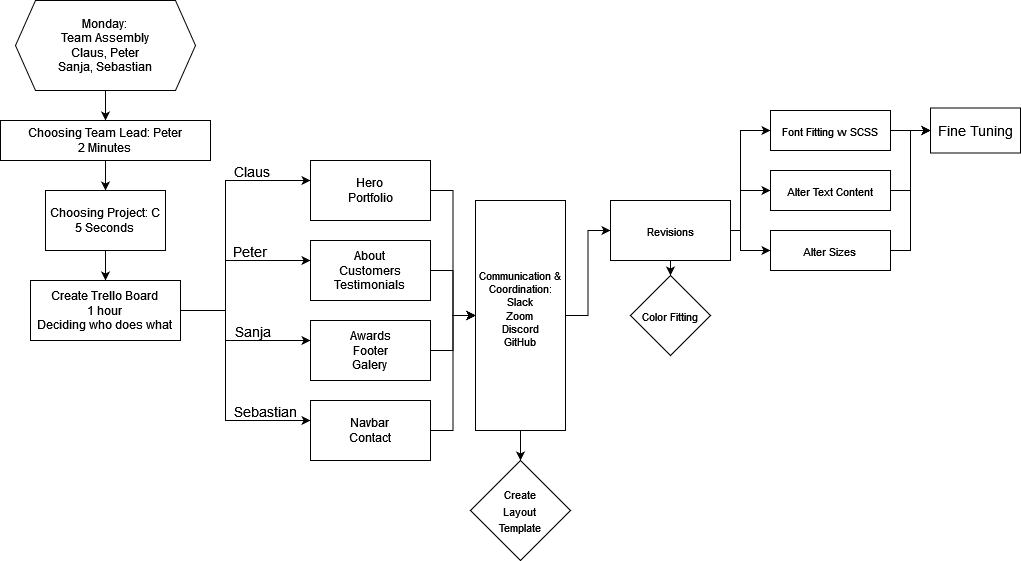

The diagram above was exported from draw.io. Its source (the exported page's mxGraphModel, read from the mxfile embedded in the PNG):
<mxGraphModel dx="2062" dy="1152" grid="1" gridSize="10" guides="1" tooltips="1" connect="1" arrows="1" fold="1" page="1" pageScale="1" pageWidth="1169" pageHeight="827" math="0" shadow="0">
  <root>
    <mxCell id="WIyWlLk6GJQsqaUBKTNV-0" />
    <mxCell id="WIyWlLk6GJQsqaUBKTNV-1" parent="WIyWlLk6GJQsqaUBKTNV-0" />
    <mxCell id="awUHqjYgmScDB7AvauJQ-2" style="edgeStyle=orthogonalEdgeStyle;rounded=0;orthogonalLoop=1;jettySize=auto;html=1;entryX=0.5;entryY=0;entryDx=0;entryDy=0;" parent="WIyWlLk6GJQsqaUBKTNV-1" source="awUHqjYgmScDB7AvauJQ-0" target="awUHqjYgmScDB7AvauJQ-1" edge="1">
      <mxGeometry relative="1" as="geometry" />
    </mxCell>
    <mxCell id="awUHqjYgmScDB7AvauJQ-0" value="Monday:&lt;br&gt;&lt;div&gt;Team Assembly&lt;/div&gt;&lt;div&gt;Claus, Peter&lt;/div&gt;&lt;div&gt;Sanja, Sebastian&lt;/div&gt;" style="shape=hexagon;perimeter=hexagonPerimeter2;whiteSpace=wrap;html=1;fixedSize=1;" parent="WIyWlLk6GJQsqaUBKTNV-1" vertex="1">
      <mxGeometry x="25" y="40" width="180" height="90" as="geometry" />
    </mxCell>
    <mxCell id="awUHqjYgmScDB7AvauJQ-4" style="edgeStyle=orthogonalEdgeStyle;rounded=0;orthogonalLoop=1;jettySize=auto;html=1;entryX=0.5;entryY=0;entryDx=0;entryDy=0;" parent="WIyWlLk6GJQsqaUBKTNV-1" source="awUHqjYgmScDB7AvauJQ-1" target="awUHqjYgmScDB7AvauJQ-3" edge="1">
      <mxGeometry relative="1" as="geometry" />
    </mxCell>
    <mxCell id="awUHqjYgmScDB7AvauJQ-1" value="&lt;div&gt;Choosing Team Lead: Peter&lt;/div&gt;&lt;div&gt;2 Minutes&lt;br&gt;&lt;/div&gt;" style="rounded=0;whiteSpace=wrap;html=1;" parent="WIyWlLk6GJQsqaUBKTNV-1" vertex="1">
      <mxGeometry x="10" y="160" width="210" height="40" as="geometry" />
    </mxCell>
    <mxCell id="awUHqjYgmScDB7AvauJQ-6" style="edgeStyle=orthogonalEdgeStyle;rounded=0;orthogonalLoop=1;jettySize=auto;html=1;entryX=0.5;entryY=0;entryDx=0;entryDy=0;" parent="WIyWlLk6GJQsqaUBKTNV-1" source="awUHqjYgmScDB7AvauJQ-3" target="awUHqjYgmScDB7AvauJQ-5" edge="1">
      <mxGeometry relative="1" as="geometry" />
    </mxCell>
    <mxCell id="awUHqjYgmScDB7AvauJQ-3" value="&lt;div&gt;Choosing Project: C&lt;/div&gt;&lt;div&gt;5 Seconds&lt;br&gt;&lt;/div&gt;" style="rounded=0;whiteSpace=wrap;html=1;" parent="WIyWlLk6GJQsqaUBKTNV-1" vertex="1">
      <mxGeometry x="55" y="230" width="120" height="60" as="geometry" />
    </mxCell>
    <mxCell id="awUHqjYgmScDB7AvauJQ-8" value="" style="edgeStyle=orthogonalEdgeStyle;rounded=0;orthogonalLoop=1;jettySize=auto;html=1;" parent="WIyWlLk6GJQsqaUBKTNV-1" source="awUHqjYgmScDB7AvauJQ-5" target="awUHqjYgmScDB7AvauJQ-7" edge="1">
      <mxGeometry relative="1" as="geometry">
        <Array as="points">
          <mxPoint x="235" y="350" />
          <mxPoint x="235" y="220" />
        </Array>
      </mxGeometry>
    </mxCell>
    <mxCell id="awUHqjYgmScDB7AvauJQ-19" value="Claus" style="edgeLabel;html=1;align=center;verticalAlign=middle;resizable=0;points=[];spacingTop=0;horizontal=1;fontSize=14;spacingLeft=13;" parent="awUHqjYgmScDB7AvauJQ-8" vertex="1" connectable="0">
      <mxGeometry x="0.4415" relative="1" as="geometry">
        <mxPoint x="7" y="-10" as="offset" />
      </mxGeometry>
    </mxCell>
    <mxCell id="awUHqjYgmScDB7AvauJQ-20" value="&lt;div&gt;Peter&lt;/div&gt;" style="edgeLabel;html=1;align=center;verticalAlign=middle;resizable=0;points=[];spacingTop=0;horizontal=1;fontSize=14;spacingLeft=-12;" parent="awUHqjYgmScDB7AvauJQ-8" vertex="1" connectable="0">
      <mxGeometry x="0.4415" relative="1" as="geometry">
        <mxPoint x="17" y="70" as="offset" />
      </mxGeometry>
    </mxCell>
    <mxCell id="awUHqjYgmScDB7AvauJQ-21" value="Sanja" style="edgeLabel;html=1;align=center;verticalAlign=middle;resizable=0;points=[];spacingTop=0;horizontal=1;fontSize=14;spacingLeft=-6;" parent="awUHqjYgmScDB7AvauJQ-8" vertex="1" connectable="0">
      <mxGeometry x="0.4415" relative="1" as="geometry">
        <mxPoint x="17" y="150" as="offset" />
      </mxGeometry>
    </mxCell>
    <mxCell id="awUHqjYgmScDB7AvauJQ-22" value="&lt;div&gt;Sebastian&lt;/div&gt;" style="edgeLabel;html=1;align=center;verticalAlign=middle;resizable=0;points=[];spacingTop=0;horizontal=1;fontSize=14;" parent="awUHqjYgmScDB7AvauJQ-8" vertex="1" connectable="0">
      <mxGeometry x="0.4415" relative="1" as="geometry">
        <mxPoint x="27" y="230" as="offset" />
      </mxGeometry>
    </mxCell>
    <mxCell id="awUHqjYgmScDB7AvauJQ-10" value="" style="edgeStyle=orthogonalEdgeStyle;rounded=0;orthogonalLoop=1;jettySize=auto;html=1;" parent="WIyWlLk6GJQsqaUBKTNV-1" source="awUHqjYgmScDB7AvauJQ-5" target="awUHqjYgmScDB7AvauJQ-9" edge="1">
      <mxGeometry relative="1" as="geometry">
        <Array as="points">
          <mxPoint x="235" y="350" />
          <mxPoint x="235" y="380" />
        </Array>
      </mxGeometry>
    </mxCell>
    <mxCell id="awUHqjYgmScDB7AvauJQ-16" value="" style="edgeStyle=orthogonalEdgeStyle;rounded=0;orthogonalLoop=1;jettySize=auto;html=1;" parent="WIyWlLk6GJQsqaUBKTNV-1" source="awUHqjYgmScDB7AvauJQ-5" target="awUHqjYgmScDB7AvauJQ-15" edge="1">
      <mxGeometry relative="1" as="geometry">
        <Array as="points">
          <mxPoint x="235" y="350" />
          <mxPoint x="235" y="460" />
        </Array>
      </mxGeometry>
    </mxCell>
    <mxCell id="awUHqjYgmScDB7AvauJQ-18" value="" style="edgeStyle=orthogonalEdgeStyle;rounded=0;orthogonalLoop=1;jettySize=auto;html=1;" parent="WIyWlLk6GJQsqaUBKTNV-1" source="awUHqjYgmScDB7AvauJQ-5" target="awUHqjYgmScDB7AvauJQ-17" edge="1">
      <mxGeometry relative="1" as="geometry">
        <Array as="points">
          <mxPoint x="235" y="350" />
          <mxPoint x="235" y="300" />
        </Array>
      </mxGeometry>
    </mxCell>
    <mxCell id="awUHqjYgmScDB7AvauJQ-5" value="&lt;div&gt;Create Trello Board&lt;/div&gt;&lt;div&gt;1 hour&lt;/div&gt;&lt;div&gt;Deciding who does what&lt;br&gt;&lt;/div&gt;" style="rounded=0;whiteSpace=wrap;html=1;" parent="WIyWlLk6GJQsqaUBKTNV-1" vertex="1">
      <mxGeometry x="40" y="320" width="150" height="60" as="geometry" />
    </mxCell>
    <mxCell id="awUHqjYgmScDB7AvauJQ-27" value="" style="edgeStyle=orthogonalEdgeStyle;rounded=0;orthogonalLoop=1;jettySize=auto;html=1;fontSize=14;" parent="WIyWlLk6GJQsqaUBKTNV-1" source="awUHqjYgmScDB7AvauJQ-7" target="awUHqjYgmScDB7AvauJQ-26" edge="1">
      <mxGeometry relative="1" as="geometry" />
    </mxCell>
    <mxCell id="awUHqjYgmScDB7AvauJQ-7" value="Hero&lt;br&gt;Portfolio" style="whiteSpace=wrap;html=1;rounded=0;" parent="WIyWlLk6GJQsqaUBKTNV-1" vertex="1">
      <mxGeometry x="320" y="200" width="120" height="60" as="geometry" />
    </mxCell>
    <mxCell id="awUHqjYgmScDB7AvauJQ-29" value="" style="edgeStyle=orthogonalEdgeStyle;rounded=0;orthogonalLoop=1;jettySize=auto;html=1;fontSize=14;" parent="WIyWlLk6GJQsqaUBKTNV-1" source="awUHqjYgmScDB7AvauJQ-9" target="awUHqjYgmScDB7AvauJQ-26" edge="1">
      <mxGeometry relative="1" as="geometry" />
    </mxCell>
    <mxCell id="awUHqjYgmScDB7AvauJQ-9" value="&lt;div&gt;Awards&lt;/div&gt;&lt;div&gt;Footer&lt;/div&gt;&lt;div&gt;Galery&lt;br&gt;&lt;/div&gt;" style="whiteSpace=wrap;html=1;rounded=0;" parent="WIyWlLk6GJQsqaUBKTNV-1" vertex="1">
      <mxGeometry x="320" y="360" width="120" height="60" as="geometry" />
    </mxCell>
    <mxCell id="awUHqjYgmScDB7AvauJQ-30" value="" style="edgeStyle=orthogonalEdgeStyle;rounded=0;orthogonalLoop=1;jettySize=auto;html=1;fontSize=14;" parent="WIyWlLk6GJQsqaUBKTNV-1" source="awUHqjYgmScDB7AvauJQ-15" target="awUHqjYgmScDB7AvauJQ-26" edge="1">
      <mxGeometry relative="1" as="geometry" />
    </mxCell>
    <mxCell id="awUHqjYgmScDB7AvauJQ-15" value="&lt;div&gt;Navbar&lt;/div&gt;&lt;div&gt;Contact&lt;br&gt;&lt;/div&gt;" style="rounded=0;whiteSpace=wrap;html=1;" parent="WIyWlLk6GJQsqaUBKTNV-1" vertex="1">
      <mxGeometry x="320" y="440" width="120" height="60" as="geometry" />
    </mxCell>
    <mxCell id="awUHqjYgmScDB7AvauJQ-28" value="" style="edgeStyle=orthogonalEdgeStyle;rounded=0;orthogonalLoop=1;jettySize=auto;html=1;fontSize=14;" parent="WIyWlLk6GJQsqaUBKTNV-1" source="awUHqjYgmScDB7AvauJQ-17" target="awUHqjYgmScDB7AvauJQ-26" edge="1">
      <mxGeometry relative="1" as="geometry" />
    </mxCell>
    <mxCell id="awUHqjYgmScDB7AvauJQ-17" value="&lt;div&gt;About&lt;/div&gt;&lt;div&gt;Customers&lt;/div&gt;&lt;div&gt;Testimonials&lt;br&gt;&lt;/div&gt;" style="rounded=0;whiteSpace=wrap;html=1;" parent="WIyWlLk6GJQsqaUBKTNV-1" vertex="1">
      <mxGeometry x="320" y="280" width="120" height="60" as="geometry" />
    </mxCell>
    <mxCell id="awUHqjYgmScDB7AvauJQ-32" value="" style="edgeStyle=orthogonalEdgeStyle;rounded=0;orthogonalLoop=1;jettySize=auto;html=1;fontSize=14;" parent="WIyWlLk6GJQsqaUBKTNV-1" source="awUHqjYgmScDB7AvauJQ-26" target="awUHqjYgmScDB7AvauJQ-31" edge="1">
      <mxGeometry relative="1" as="geometry" />
    </mxCell>
    <mxCell id="awUHqjYgmScDB7AvauJQ-43" value="" style="edgeStyle=orthogonalEdgeStyle;rounded=0;orthogonalLoop=1;jettySize=auto;html=1;fontSize=11;" parent="WIyWlLk6GJQsqaUBKTNV-1" source="awUHqjYgmScDB7AvauJQ-26" target="awUHqjYgmScDB7AvauJQ-42" edge="1">
      <mxGeometry relative="1" as="geometry" />
    </mxCell>
    <mxCell id="awUHqjYgmScDB7AvauJQ-26" value="&lt;div style=&quot;font-size: 11px;&quot;&gt;&lt;font style=&quot;font-size: 11px;&quot;&gt;Communication &amp;amp;&lt;/font&gt;&lt;/div&gt;&lt;div style=&quot;font-size: 11px;&quot;&gt;&lt;font style=&quot;font-size: 11px;&quot;&gt;Coordination:&lt;/font&gt;&lt;/div&gt;&lt;div style=&quot;font-size: 11px;&quot;&gt;&lt;font style=&quot;font-size: 11px;&quot;&gt;Slack&lt;br&gt;Zoom&lt;br&gt;Discord&lt;/font&gt;&lt;/div&gt;&lt;div style=&quot;font-size: 11px;&quot;&gt;&lt;font style=&quot;font-size: 11px;&quot;&gt;GitHub&lt;br&gt;&lt;/font&gt;&lt;/div&gt;&lt;div style=&quot;font-size: 11px;&quot;&gt;&lt;font style=&quot;font-size: 11px;&quot;&gt;&lt;br&gt;&lt;/font&gt;&lt;/div&gt;" style="rounded=0;whiteSpace=wrap;html=1;fontSize=14;" parent="WIyWlLk6GJQsqaUBKTNV-1" vertex="1">
      <mxGeometry x="485" y="240" width="90" height="230" as="geometry" />
    </mxCell>
    <mxCell id="awUHqjYgmScDB7AvauJQ-34" value="" style="edgeStyle=orthogonalEdgeStyle;rounded=0;orthogonalLoop=1;jettySize=auto;html=1;fontSize=14;" parent="WIyWlLk6GJQsqaUBKTNV-1" source="awUHqjYgmScDB7AvauJQ-31" target="awUHqjYgmScDB7AvauJQ-33" edge="1">
      <mxGeometry relative="1" as="geometry">
        <Array as="points">
          <mxPoint x="750" y="270" />
          <mxPoint x="750" y="170" />
        </Array>
      </mxGeometry>
    </mxCell>
    <mxCell id="awUHqjYgmScDB7AvauJQ-36" value="" style="edgeStyle=orthogonalEdgeStyle;rounded=0;orthogonalLoop=1;jettySize=auto;html=1;fontSize=14;" parent="WIyWlLk6GJQsqaUBKTNV-1" source="awUHqjYgmScDB7AvauJQ-31" target="awUHqjYgmScDB7AvauJQ-35" edge="1">
      <mxGeometry relative="1" as="geometry">
        <Array as="points">
          <mxPoint x="750" y="270" />
          <mxPoint x="750" y="230" />
        </Array>
      </mxGeometry>
    </mxCell>
    <mxCell id="awUHqjYgmScDB7AvauJQ-41" value="" style="edgeStyle=orthogonalEdgeStyle;rounded=0;orthogonalLoop=1;jettySize=auto;html=1;fontSize=11;" parent="WIyWlLk6GJQsqaUBKTNV-1" source="awUHqjYgmScDB7AvauJQ-31" target="awUHqjYgmScDB7AvauJQ-40" edge="1">
      <mxGeometry relative="1" as="geometry">
        <Array as="points">
          <mxPoint x="750" y="270" />
          <mxPoint x="750" y="290" />
        </Array>
      </mxGeometry>
    </mxCell>
    <mxCell id="awUHqjYgmScDB7AvauJQ-45" value="" style="edgeStyle=orthogonalEdgeStyle;rounded=0;orthogonalLoop=1;jettySize=auto;html=1;fontSize=11;" parent="WIyWlLk6GJQsqaUBKTNV-1" source="awUHqjYgmScDB7AvauJQ-31" target="awUHqjYgmScDB7AvauJQ-44" edge="1">
      <mxGeometry relative="1" as="geometry" />
    </mxCell>
    <mxCell id="awUHqjYgmScDB7AvauJQ-31" value="&lt;font style=&quot;font-size: 11px;&quot;&gt;Revisions&lt;/font&gt;" style="whiteSpace=wrap;html=1;fontSize=14;rounded=0;" parent="WIyWlLk6GJQsqaUBKTNV-1" vertex="1">
      <mxGeometry x="620" y="240" width="120" height="60" as="geometry" />
    </mxCell>
    <mxCell id="awUHqjYgmScDB7AvauJQ-47" value="" style="edgeStyle=orthogonalEdgeStyle;rounded=0;orthogonalLoop=1;jettySize=auto;html=1;fontSize=11;" parent="WIyWlLk6GJQsqaUBKTNV-1" target="awUHqjYgmScDB7AvauJQ-46" edge="1">
      <mxGeometry relative="1" as="geometry">
        <mxPoint x="870" y="170" as="sourcePoint" />
      </mxGeometry>
    </mxCell>
    <mxCell id="awUHqjYgmScDB7AvauJQ-33" value="&lt;font style=&quot;font-size: 11px;&quot;&gt;Font Fitting w SCSS&lt;/font&gt;" style="whiteSpace=wrap;html=1;fontSize=14;rounded=0;" parent="WIyWlLk6GJQsqaUBKTNV-1" vertex="1">
      <mxGeometry x="780" y="150" width="120" height="40" as="geometry" />
    </mxCell>
    <mxCell id="awUHqjYgmScDB7AvauJQ-48" value="" style="edgeStyle=orthogonalEdgeStyle;rounded=0;orthogonalLoop=1;jettySize=auto;html=1;fontSize=11;" parent="WIyWlLk6GJQsqaUBKTNV-1" target="awUHqjYgmScDB7AvauJQ-46" edge="1">
      <mxGeometry relative="1" as="geometry">
        <mxPoint x="870" y="230" as="sourcePoint" />
        <Array as="points">
          <mxPoint x="920" y="230" />
          <mxPoint x="920" y="170" />
        </Array>
      </mxGeometry>
    </mxCell>
    <mxCell id="awUHqjYgmScDB7AvauJQ-35" value="&lt;font style=&quot;font-size: 11px;&quot;&gt;Alter Text Content&lt;/font&gt;" style="whiteSpace=wrap;html=1;fontSize=14;rounded=0;" parent="WIyWlLk6GJQsqaUBKTNV-1" vertex="1">
      <mxGeometry x="780" y="210" width="120" height="40" as="geometry" />
    </mxCell>
    <mxCell id="awUHqjYgmScDB7AvauJQ-49" style="edgeStyle=orthogonalEdgeStyle;rounded=0;orthogonalLoop=1;jettySize=auto;html=1;entryX=0;entryY=0.5;entryDx=0;entryDy=0;fontSize=11;" parent="WIyWlLk6GJQsqaUBKTNV-1" target="awUHqjYgmScDB7AvauJQ-46" edge="1">
      <mxGeometry relative="1" as="geometry">
        <mxPoint x="870" y="290" as="sourcePoint" />
        <Array as="points">
          <mxPoint x="920" y="290" />
          <mxPoint x="920" y="170" />
        </Array>
      </mxGeometry>
    </mxCell>
    <mxCell id="awUHqjYgmScDB7AvauJQ-40" value="&lt;font style=&quot;font-size: 11px;&quot;&gt;Alter Sizes&lt;br&gt;&lt;/font&gt;" style="whiteSpace=wrap;html=1;fontSize=14;rounded=0;" parent="WIyWlLk6GJQsqaUBKTNV-1" vertex="1">
      <mxGeometry x="780" y="270" width="120" height="40" as="geometry" />
    </mxCell>
    <mxCell id="awUHqjYgmScDB7AvauJQ-42" value="&lt;font style=&quot;font-size: 11px;&quot;&gt;Create&lt;br&gt;Layout&lt;br&gt;Template&lt;br&gt;&lt;/font&gt;" style="rhombus;whiteSpace=wrap;html=1;fontSize=14;rounded=0;" parent="WIyWlLk6GJQsqaUBKTNV-1" vertex="1">
      <mxGeometry x="480" y="500" width="100" height="100" as="geometry" />
    </mxCell>
    <mxCell id="awUHqjYgmScDB7AvauJQ-44" value="&lt;font style=&quot;font-size: 11px;&quot;&gt;Color Fitting&lt;br&gt;&lt;/font&gt;" style="rhombus;whiteSpace=wrap;html=1;fontSize=14;rounded=0;" parent="WIyWlLk6GJQsqaUBKTNV-1" vertex="1">
      <mxGeometry x="640" y="315" width="80" height="80" as="geometry" />
    </mxCell>
    <mxCell id="awUHqjYgmScDB7AvauJQ-46" value="Fine Tuning" style="whiteSpace=wrap;html=1;fontSize=14;rounded=0;" parent="WIyWlLk6GJQsqaUBKTNV-1" vertex="1">
      <mxGeometry x="940" y="147.5" width="90" height="45" as="geometry" />
    </mxCell>
  </root>
</mxGraphModel>